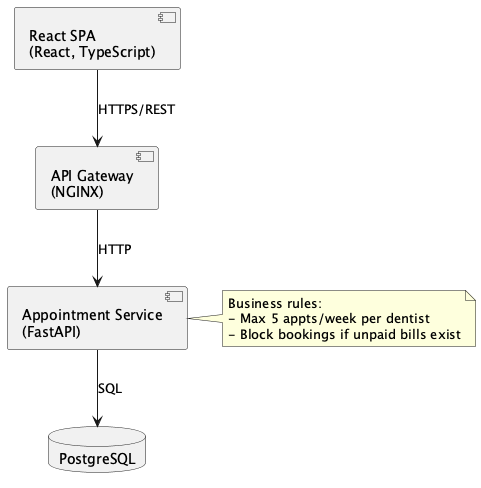

The diagram above was rendered by PlantUML. Its source (embedded in the PNG):
@startuml ads_components
skinparam componentStyle uml2

component "React SPA\n(React, TypeScript)" as WebUI
component "API Gateway\n(NGINX)" as Gateway
component "Appointment Service\n(FastAPI)" as Appt
database "PostgreSQL" as DB

WebUI --> Gateway : HTTPS/REST
Gateway --> Appt : HTTP
Appt --> DB : SQL

note right of Appt
  Business rules:
  - Max 5 appts/week per dentist
  - Block bookings if unpaid bills exist
end note

@enduml